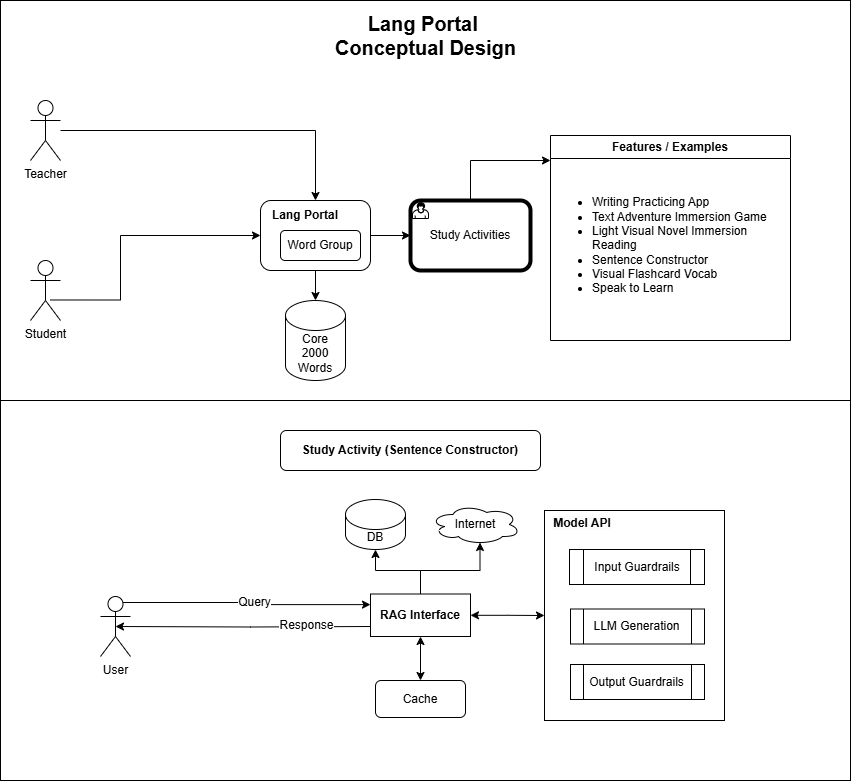

The diagram above was exported from draw.io. Its source (the exported page's mxGraphModel, read from the mxfile embedded in the PNG):
<mxGraphModel dx="1434" dy="738" grid="1" gridSize="10" guides="1" tooltips="1" connect="1" arrows="1" fold="1" page="1" pageScale="1" pageWidth="850" pageHeight="1100" math="0" shadow="0">
  <root>
    <mxCell id="0" />
    <mxCell id="1" parent="0" />
    <mxCell id="LrskgakpZNkZP5OzsLSa-81" value="" style="rounded=0;whiteSpace=wrap;html=1;strokeColor=default;align=center;verticalAlign=middle;fontFamily=Helvetica;fontSize=12;fontColor=default;fillColor=default;" vertex="1" parent="1">
      <mxGeometry y="400" width="850" height="380" as="geometry" />
    </mxCell>
    <mxCell id="LrskgakpZNkZP5OzsLSa-82" value="" style="rounded=0;whiteSpace=wrap;html=1;strokeColor=default;align=center;verticalAlign=middle;fontFamily=Helvetica;fontSize=12;fontColor=default;fillColor=default;" vertex="1" parent="1">
      <mxGeometry width="850" height="400" as="geometry" />
    </mxCell>
    <mxCell id="LrskgakpZNkZP5OzsLSa-46" style="edgeStyle=orthogonalEdgeStyle;rounded=0;orthogonalLoop=1;jettySize=auto;html=1;entryX=0;entryY=0.5;entryDx=0;entryDy=0;fontFamily=Helvetica;fontSize=12;fontColor=default;exitX=0.65;exitY=0.658;exitDx=0;exitDy=0;exitPerimeter=0;" edge="1" parent="1" source="LrskgakpZNkZP5OzsLSa-6" target="LrskgakpZNkZP5OzsLSa-14">
      <mxGeometry relative="1" as="geometry">
        <Array as="points">
          <mxPoint x="120" y="300" />
          <mxPoint x="120" y="235" />
        </Array>
      </mxGeometry>
    </mxCell>
    <mxCell id="LrskgakpZNkZP5OzsLSa-47" style="edgeStyle=orthogonalEdgeStyle;rounded=0;orthogonalLoop=1;jettySize=auto;html=1;entryX=0;entryY=0.25;entryDx=0;entryDy=0;fontFamily=Helvetica;fontSize=12;fontColor=default;exitX=0.75;exitY=0.1;exitDx=0;exitDy=0;exitPerimeter=0;" edge="1" parent="1" source="LrskgakpZNkZP5OzsLSa-51" target="LrskgakpZNkZP5OzsLSa-54">
      <mxGeometry relative="1" as="geometry">
        <mxPoint x="359.44000000000005" y="602.98" as="targetPoint" />
      </mxGeometry>
    </mxCell>
    <mxCell id="LrskgakpZNkZP5OzsLSa-48" value="Query" style="edgeLabel;html=1;align=center;verticalAlign=middle;resizable=0;points=[];strokeColor=default;fontFamily=Helvetica;fontSize=12;fontColor=default;fillColor=default;" vertex="1" connectable="0" parent="LrskgakpZNkZP5OzsLSa-47">
      <mxGeometry x="0.2779" relative="1" as="geometry">
        <mxPoint x="-26" y="-3" as="offset" />
      </mxGeometry>
    </mxCell>
    <mxCell id="LrskgakpZNkZP5OzsLSa-6" value="Student" style="shape=umlActor;html=1;verticalLabelPosition=bottom;verticalAlign=top;align=center;" vertex="1" parent="1">
      <mxGeometry x="30" y="260" width="30" height="60" as="geometry" />
    </mxCell>
    <mxCell id="LrskgakpZNkZP5OzsLSa-9" value="Lang Portal&amp;nbsp;&lt;div&gt;Conceptual Design&lt;/div&gt;" style="text;html=1;align=center;verticalAlign=middle;whiteSpace=wrap;rounded=0;fontFamily=Helvetica;fontSize=20;fontColor=default;fontStyle=1" vertex="1" parent="1">
      <mxGeometry x="323" y="20" width="205" height="30" as="geometry" />
    </mxCell>
    <mxCell id="LrskgakpZNkZP5OzsLSa-45" style="edgeStyle=orthogonalEdgeStyle;rounded=0;orthogonalLoop=1;jettySize=auto;html=1;entryX=0.5;entryY=0;entryDx=0;entryDy=0;fontFamily=Helvetica;fontSize=12;fontColor=default;" edge="1" parent="1" source="LrskgakpZNkZP5OzsLSa-10" target="LrskgakpZNkZP5OzsLSa-14">
      <mxGeometry relative="1" as="geometry" />
    </mxCell>
    <mxCell id="LrskgakpZNkZP5OzsLSa-10" value="Teacher" style="shape=umlActor;html=1;verticalLabelPosition=bottom;verticalAlign=top;align=center;" vertex="1" parent="1">
      <mxGeometry x="30" y="100" width="30" height="60" as="geometry" />
    </mxCell>
    <mxCell id="LrskgakpZNkZP5OzsLSa-29" style="edgeStyle=orthogonalEdgeStyle;rounded=0;orthogonalLoop=1;jettySize=auto;html=1;fontFamily=Helvetica;fontSize=12;fontColor=default;" edge="1" parent="1" source="LrskgakpZNkZP5OzsLSa-14" target="LrskgakpZNkZP5OzsLSa-28">
      <mxGeometry relative="1" as="geometry" />
    </mxCell>
    <mxCell id="LrskgakpZNkZP5OzsLSa-14" value="" style="rounded=1;whiteSpace=wrap;html=1;strokeColor=default;align=center;verticalAlign=middle;fontFamily=Helvetica;fontSize=12;fontColor=default;fillColor=default;labelPosition=center;verticalLabelPosition=middle;fontStyle=1" vertex="1" parent="1">
      <mxGeometry x="260" y="200" width="110" height="70" as="geometry" />
    </mxCell>
    <mxCell id="LrskgakpZNkZP5OzsLSa-15" value="Word Group" style="rounded=1;whiteSpace=wrap;html=1;strokeColor=default;align=center;verticalAlign=middle;fontFamily=Helvetica;fontSize=12;fontColor=default;fillColor=default;" vertex="1" parent="1">
      <mxGeometry x="280" y="230" width="80" height="30" as="geometry" />
    </mxCell>
    <mxCell id="LrskgakpZNkZP5OzsLSa-35" style="edgeStyle=orthogonalEdgeStyle;rounded=0;orthogonalLoop=1;jettySize=auto;html=1;exitX=0.5;exitY=0;exitDx=0;exitDy=0;exitPerimeter=0;fontFamily=Helvetica;fontSize=12;fontColor=default;" edge="1" parent="1" source="LrskgakpZNkZP5OzsLSa-20" target="LrskgakpZNkZP5OzsLSa-31">
      <mxGeometry relative="1" as="geometry">
        <Array as="points">
          <mxPoint x="470" y="160" />
        </Array>
      </mxGeometry>
    </mxCell>
    <mxCell id="LrskgakpZNkZP5OzsLSa-20" value="Study Activities" style="points=[[0.25,0,0],[0.5,0,0],[0.75,0,0],[1,0.25,0],[1,0.5,0],[1,0.75,0],[0.75,1,0],[0.5,1,0],[0.25,1,0],[0,0.75,0],[0,0.5,0],[0,0.25,0]];shape=mxgraph.bpmn.task;whiteSpace=wrap;rectStyle=rounded;size=10;html=1;container=1;expand=0;collapsible=0;bpmnShapeType=call;taskMarker=user;strokeColor=default;align=center;verticalAlign=middle;fontFamily=Helvetica;fontSize=12;fontColor=default;fillColor=default;" vertex="1" parent="1">
      <mxGeometry x="410" y="200" width="120" height="70" as="geometry" />
    </mxCell>
    <mxCell id="LrskgakpZNkZP5OzsLSa-21" style="edgeStyle=orthogonalEdgeStyle;rounded=0;orthogonalLoop=1;jettySize=auto;html=1;exitX=1;exitY=0.5;exitDx=0;exitDy=0;entryX=0;entryY=0.5;entryDx=0;entryDy=0;entryPerimeter=0;fontFamily=Helvetica;fontSize=12;fontColor=default;" edge="1" parent="1" source="LrskgakpZNkZP5OzsLSa-14" target="LrskgakpZNkZP5OzsLSa-20">
      <mxGeometry relative="1" as="geometry" />
    </mxCell>
    <mxCell id="LrskgakpZNkZP5OzsLSa-24" value="&lt;span style=&quot;font-weight: 700;&quot;&gt;Lang Portal&lt;/span&gt;" style="text;html=1;align=center;verticalAlign=middle;whiteSpace=wrap;rounded=0;fontFamily=Helvetica;fontSize=12;fontColor=default;" vertex="1" parent="1">
      <mxGeometry x="265" y="200" width="80" height="30" as="geometry" />
    </mxCell>
    <mxCell id="LrskgakpZNkZP5OzsLSa-28" value="Core &lt;br&gt;2000 Words" style="shape=cylinder3;whiteSpace=wrap;html=1;boundedLbl=1;backgroundOutline=1;size=15;strokeColor=default;align=center;verticalAlign=middle;fontFamily=Helvetica;fontSize=12;fontColor=default;fillColor=default;" vertex="1" parent="1">
      <mxGeometry x="285" y="300" width="60" height="80" as="geometry" />
    </mxCell>
    <mxCell id="LrskgakpZNkZP5OzsLSa-31" value="Features / Examples" style="swimlane;whiteSpace=wrap;html=1;strokeColor=default;align=center;verticalAlign=middle;fontFamily=Helvetica;fontSize=12;fontColor=default;fillColor=default;" vertex="1" parent="1">
      <mxGeometry x="550" y="135" width="240" height="205" as="geometry">
        <mxRectangle x="550" y="135" width="120" height="30" as="alternateBounds" />
      </mxGeometry>
    </mxCell>
    <mxCell id="LrskgakpZNkZP5OzsLSa-33" value="&lt;ul&gt;&lt;li&gt;Writing Practicing App&lt;/li&gt;&lt;li&gt;Text Adventure Immersion Game&lt;/li&gt;&lt;li&gt;Light Visual Novel Immersion Reading&lt;/li&gt;&lt;li&gt;Sentence Constructor&lt;/li&gt;&lt;li&gt;Visual Flashcard Vocab&lt;/li&gt;&lt;li&gt;Speak to Learn&lt;/li&gt;&lt;/ul&gt;" style="text;html=1;align=left;verticalAlign=middle;whiteSpace=wrap;rounded=0;fontFamily=Helvetica;fontSize=12;fontColor=default;" vertex="1" parent="1">
      <mxGeometry x="550" y="160" width="240" height="170" as="geometry" />
    </mxCell>
    <mxCell id="LrskgakpZNkZP5OzsLSa-37" value="Study Activity (Sentence Constructor)" style="rounded=1;whiteSpace=wrap;html=1;strokeColor=default;align=center;verticalAlign=middle;fontFamily=Helvetica;fontSize=12;fontColor=default;fillColor=default;fontStyle=1" vertex="1" parent="1">
      <mxGeometry x="280" y="430" width="260" height="40" as="geometry" />
    </mxCell>
    <mxCell id="LrskgakpZNkZP5OzsLSa-53" value="" style="rounded=0;whiteSpace=wrap;html=1;strokeColor=default;align=center;verticalAlign=middle;fontFamily=Helvetica;fontSize=12;fontColor=default;fillColor=default;" vertex="1" parent="1">
      <mxGeometry x="544" y="510" width="180" height="210" as="geometry" />
    </mxCell>
    <mxCell id="LrskgakpZNkZP5OzsLSa-43" value="LLM Generation" style="shape=process;whiteSpace=wrap;html=1;backgroundOutline=1;strokeColor=default;align=center;verticalAlign=middle;fontFamily=Helvetica;fontSize=12;fontColor=default;fillColor=default;" vertex="1" parent="1">
      <mxGeometry x="570" y="608.5" width="134" height="35" as="geometry" />
    </mxCell>
    <mxCell id="LrskgakpZNkZP5OzsLSa-51" value="User" style="shape=umlActor;html=1;verticalLabelPosition=bottom;verticalAlign=top;align=center;" vertex="1" parent="1">
      <mxGeometry x="100" y="596" width="30" height="60" as="geometry" />
    </mxCell>
    <mxCell id="LrskgakpZNkZP5OzsLSa-74" style="edgeStyle=orthogonalEdgeStyle;rounded=0;orthogonalLoop=1;jettySize=auto;html=1;entryX=0.5;entryY=0;entryDx=0;entryDy=0;fontFamily=Helvetica;fontSize=12;fontColor=default;startArrow=classic;startFill=1;" edge="1" parent="1" source="LrskgakpZNkZP5OzsLSa-54" target="LrskgakpZNkZP5OzsLSa-71">
      <mxGeometry relative="1" as="geometry" />
    </mxCell>
    <mxCell id="LrskgakpZNkZP5OzsLSa-76" style="edgeStyle=orthogonalEdgeStyle;rounded=0;orthogonalLoop=1;jettySize=auto;html=1;exitX=0.5;exitY=0;exitDx=0;exitDy=0;fontFamily=Helvetica;fontSize=12;fontColor=default;entryX=0.55;entryY=0.95;entryDx=0;entryDy=0;entryPerimeter=0;" edge="1" parent="1" source="LrskgakpZNkZP5OzsLSa-54" target="LrskgakpZNkZP5OzsLSa-56">
      <mxGeometry relative="1" as="geometry">
        <mxPoint x="510" y="550" as="targetPoint" />
        <Array as="points">
          <mxPoint x="420" y="570" />
          <mxPoint x="480" y="570" />
        </Array>
      </mxGeometry>
    </mxCell>
    <mxCell id="LrskgakpZNkZP5OzsLSa-54" value="RAG Interface" style="text;html=1;align=center;verticalAlign=middle;whiteSpace=wrap;rounded=0;fontFamily=Helvetica;fontSize=12;fontColor=default;fontStyle=1;strokeColor=default;" vertex="1" parent="1">
      <mxGeometry x="370" y="593.5" width="100" height="42.5" as="geometry" />
    </mxCell>
    <mxCell id="LrskgakpZNkZP5OzsLSa-55" value="DB" style="shape=cylinder3;whiteSpace=wrap;html=1;boundedLbl=1;backgroundOutline=1;size=15;strokeColor=default;align=center;verticalAlign=middle;fontFamily=Helvetica;fontSize=12;fontColor=default;fillColor=default;" vertex="1" parent="1">
      <mxGeometry x="345" y="499" width="60" height="50" as="geometry" />
    </mxCell>
    <mxCell id="LrskgakpZNkZP5OzsLSa-56" value="Internet" style="ellipse;shape=cloud;whiteSpace=wrap;html=1;strokeColor=default;align=center;verticalAlign=middle;fontFamily=Helvetica;fontSize=12;fontColor=default;fillColor=default;" vertex="1" parent="1">
      <mxGeometry x="430" y="504" width="90" height="40" as="geometry" />
    </mxCell>
    <mxCell id="LrskgakpZNkZP5OzsLSa-40" value="&#10;&lt;span style=&quot;color: rgb(0, 0, 0); font-family: Helvetica; font-size: 12px; font-style: normal; font-variant-ligatures: normal; font-variant-caps: normal; letter-spacing: normal; orphans: 2; text-align: center; text-indent: 0px; text-transform: none; widows: 2; word-spacing: 0px; -webkit-text-stroke-width: 0px; white-space: normal; background-color: rgb(251, 251, 251); text-decoration-thickness: initial; text-decoration-style: initial; text-decoration-color: initial; float: none; display: inline !important;&quot;&gt;Model API&lt;/span&gt;&#10;&#10;" style="text;html=1;align=center;verticalAlign=middle;whiteSpace=wrap;rounded=0;fontFamily=Helvetica;fontSize=12;fontColor=default;fontStyle=1" vertex="1" parent="1">
      <mxGeometry x="552" y="515" width="60" height="30" as="geometry" />
    </mxCell>
    <mxCell id="LrskgakpZNkZP5OzsLSa-65" style="edgeStyle=orthogonalEdgeStyle;rounded=0;orthogonalLoop=1;jettySize=auto;html=1;entryX=0.5;entryY=0.5;entryDx=0;entryDy=0;entryPerimeter=0;fontFamily=Helvetica;fontSize=12;fontColor=default;" edge="1" parent="1" target="LrskgakpZNkZP5OzsLSa-51">
      <mxGeometry relative="1" as="geometry">
        <mxPoint x="370" y="626" as="sourcePoint" />
        <mxPoint x="-5" y="618.5" as="targetPoint" />
      </mxGeometry>
    </mxCell>
    <mxCell id="LrskgakpZNkZP5OzsLSa-66" value="Response" style="edgeLabel;html=1;align=center;verticalAlign=middle;resizable=0;points=[];strokeColor=default;fontFamily=Helvetica;fontSize=12;fontColor=default;fillColor=default;" vertex="1" connectable="0" parent="LrskgakpZNkZP5OzsLSa-65">
      <mxGeometry x="-0.5" y="-2" relative="1" as="geometry">
        <mxPoint as="offset" />
      </mxGeometry>
    </mxCell>
    <mxCell id="LrskgakpZNkZP5OzsLSa-67" value="Input Guardrails" style="shape=process;whiteSpace=wrap;html=1;backgroundOutline=1;strokeColor=default;align=center;verticalAlign=middle;fontFamily=Helvetica;fontSize=12;fontColor=default;fillColor=default;" vertex="1" parent="1">
      <mxGeometry x="569" y="549" width="135" height="35" as="geometry" />
    </mxCell>
    <mxCell id="LrskgakpZNkZP5OzsLSa-69" value="Output Guardrails" style="shape=process;whiteSpace=wrap;html=1;backgroundOutline=1;strokeColor=default;align=center;verticalAlign=middle;fontFamily=Helvetica;fontSize=12;fontColor=default;fillColor=default;" vertex="1" parent="1">
      <mxGeometry x="570" y="664" width="134" height="35" as="geometry" />
    </mxCell>
    <mxCell id="LrskgakpZNkZP5OzsLSa-71" value="&lt;div&gt;&lt;span style=&quot;background-color: initial;&quot;&gt;Cache&lt;/span&gt;&lt;/div&gt;" style="rounded=1;whiteSpace=wrap;html=1;strokeColor=default;align=center;verticalAlign=middle;fontFamily=Helvetica;fontSize=12;fontColor=default;fillColor=default;" vertex="1" parent="1">
      <mxGeometry x="375" y="680" width="90" height="37" as="geometry" />
    </mxCell>
    <mxCell id="LrskgakpZNkZP5OzsLSa-77" style="edgeStyle=orthogonalEdgeStyle;rounded=0;orthogonalLoop=1;jettySize=auto;html=1;exitX=0.5;exitY=0;exitDx=0;exitDy=0;entryX=0.5;entryY=1;entryDx=0;entryDy=0;entryPerimeter=0;fontFamily=Helvetica;fontSize=12;fontColor=default;" edge="1" parent="1" source="LrskgakpZNkZP5OzsLSa-54" target="LrskgakpZNkZP5OzsLSa-55">
      <mxGeometry relative="1" as="geometry">
        <Array as="points">
          <mxPoint x="420" y="570" />
          <mxPoint x="375" y="570" />
        </Array>
      </mxGeometry>
    </mxCell>
    <mxCell id="LrskgakpZNkZP5OzsLSa-78" value="" style="edgeLabel;html=1;align=center;verticalAlign=middle;resizable=0;points=[];strokeColor=default;fontFamily=Helvetica;fontSize=12;fontColor=default;fillColor=default;" vertex="1" connectable="0" parent="LrskgakpZNkZP5OzsLSa-77">
      <mxGeometry x="-0.0726" relative="1" as="geometry">
        <mxPoint x="1" as="offset" />
      </mxGeometry>
    </mxCell>
    <mxCell id="LrskgakpZNkZP5OzsLSa-86" style="edgeStyle=orthogonalEdgeStyle;rounded=0;orthogonalLoop=1;jettySize=auto;html=1;entryX=0;entryY=0.5;entryDx=0;entryDy=0;fontFamily=Helvetica;fontSize=12;fontColor=default;startArrow=classic;startFill=1;" edge="1" parent="1" source="LrskgakpZNkZP5OzsLSa-54" target="LrskgakpZNkZP5OzsLSa-53">
      <mxGeometry relative="1" as="geometry" />
    </mxCell>
  </root>
</mxGraphModel>